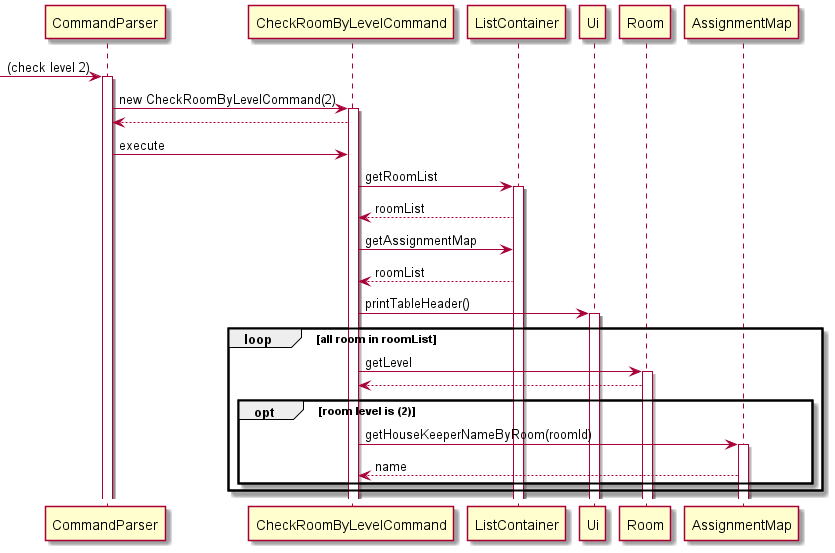

The diagram above was rendered by PlantUML. Its source (embedded in the PNG):
@startuml
'https://plantuml.com/sequence-diagram

-> CommandParser: (check level 2)
activate CommandParser
CommandParser -> CheckRoomByLevelCommand: new CheckRoomByLevelCommand(2)
activate CheckRoomByLevelCommand
CheckRoomByLevelCommand --> CommandParser
CommandParser -> CheckRoomByLevelCommand: execute
CheckRoomByLevelCommand -> ListContainer: getRoomList
activate ListContainer
ListContainer --> CheckRoomByLevelCommand: roomList
CheckRoomByLevelCommand -> ListContainer: getAssignmentMap
ListContainer --> CheckRoomByLevelCommand: roomList
CheckRoomByLevelCommand -> Ui: printTableHeader()
activate Ui
loop all room in roomList
    CheckRoomByLevelCommand -> Room: getLevel
    activate Room
    Room --> CheckRoomByLevelCommand
    opt room level is (2)
    CheckRoomByLevelCommand -> AssignmentMap: getHouseKeeperNameByRoom(roomId)
    activate AssignmentMap
    AssignmentMap --> CheckRoomByLevelCommand: name
    end
end
@enduml